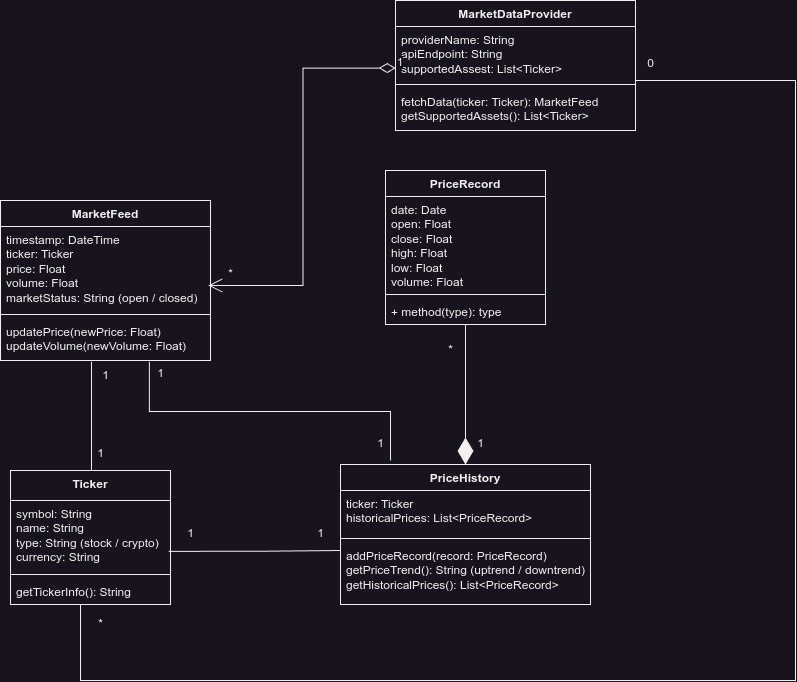

The diagram above was exported from draw.io. Its source (the exported page's mxGraphModel, read from the mxfile embedded in the PNG):
<mxGraphModel dx="1114" dy="816" grid="1" gridSize="10" guides="1" tooltips="1" connect="1" arrows="1" fold="1" page="1" pageScale="1" pageWidth="850" pageHeight="1100" math="0" shadow="0">
  <root>
    <mxCell id="0" />
    <mxCell id="1" parent="0" />
    <mxCell id="2Njby02vowHX4yxpfsgc-1" value="MarketDataProvider" style="swimlane;fontStyle=1;align=center;verticalAlign=top;childLayout=stackLayout;horizontal=1;startSize=26;horizontalStack=0;resizeParent=1;resizeParentMax=0;resizeLast=0;collapsible=1;marginBottom=0;whiteSpace=wrap;html=1;" parent="1" vertex="1">
      <mxGeometry x="425" y="400" width="240" height="130" as="geometry" />
    </mxCell>
    <mxCell id="2Njby02vowHX4yxpfsgc-2" value="providerName: String&lt;div&gt;apiEndpoint: String&lt;/div&gt;&lt;div&gt;supportedAssest: List&amp;lt;Ticker&amp;gt;&lt;/div&gt;" style="text;strokeColor=none;fillColor=none;align=left;verticalAlign=top;spacingLeft=4;spacingRight=4;overflow=hidden;rotatable=0;points=[[0,0.5],[1,0.5]];portConstraint=eastwest;whiteSpace=wrap;html=1;" parent="2Njby02vowHX4yxpfsgc-1" vertex="1">
      <mxGeometry y="26" width="240" height="54" as="geometry" />
    </mxCell>
    <mxCell id="2Njby02vowHX4yxpfsgc-3" value="" style="line;strokeWidth=1;fillColor=none;align=left;verticalAlign=middle;spacingTop=-1;spacingLeft=3;spacingRight=3;rotatable=0;labelPosition=right;points=[];portConstraint=eastwest;strokeColor=inherit;" parent="2Njby02vowHX4yxpfsgc-1" vertex="1">
      <mxGeometry y="80" width="240" height="8" as="geometry" />
    </mxCell>
    <mxCell id="2Njby02vowHX4yxpfsgc-4" value="fetchData(ticker: Ticker): MarketFeed&lt;div&gt;getSupportedAssets(): List&amp;lt;Ticker&amp;gt;&lt;/div&gt;" style="text;strokeColor=none;fillColor=none;align=left;verticalAlign=top;spacingLeft=4;spacingRight=4;overflow=hidden;rotatable=0;points=[[0,0.5],[1,0.5]];portConstraint=eastwest;whiteSpace=wrap;html=1;" parent="2Njby02vowHX4yxpfsgc-1" vertex="1">
      <mxGeometry y="88" width="240" height="42" as="geometry" />
    </mxCell>
    <mxCell id="2Njby02vowHX4yxpfsgc-5" value="MarketFeed" style="swimlane;fontStyle=1;align=center;verticalAlign=top;childLayout=stackLayout;horizontal=1;startSize=26;horizontalStack=0;resizeParent=1;resizeParentMax=0;resizeLast=0;collapsible=1;marginBottom=0;whiteSpace=wrap;html=1;" parent="1" vertex="1">
      <mxGeometry x="30" y="600" width="210" height="160" as="geometry" />
    </mxCell>
    <mxCell id="2Njby02vowHX4yxpfsgc-6" value="timestamp: DateTime&lt;div&gt;ticker: Ticker&lt;/div&gt;&lt;div&gt;price: Float&lt;/div&gt;&lt;div&gt;volume: Float&lt;/div&gt;&lt;div&gt;marketStatus: String (open / closed)&lt;/div&gt;" style="text;strokeColor=none;fillColor=none;align=left;verticalAlign=top;spacingLeft=4;spacingRight=4;overflow=hidden;rotatable=0;points=[[0,0.5],[1,0.5]];portConstraint=eastwest;whiteSpace=wrap;html=1;" parent="2Njby02vowHX4yxpfsgc-5" vertex="1">
      <mxGeometry y="26" width="210" height="84" as="geometry" />
    </mxCell>
    <mxCell id="2Njby02vowHX4yxpfsgc-7" value="" style="line;strokeWidth=1;fillColor=none;align=left;verticalAlign=middle;spacingTop=-1;spacingLeft=3;spacingRight=3;rotatable=0;labelPosition=right;points=[];portConstraint=eastwest;strokeColor=inherit;" parent="2Njby02vowHX4yxpfsgc-5" vertex="1">
      <mxGeometry y="110" width="210" height="8" as="geometry" />
    </mxCell>
    <mxCell id="2Njby02vowHX4yxpfsgc-8" value="updatePrice(newPrice: Float)&lt;div&gt;updateVolume(newVolume: Float)&lt;/div&gt;" style="text;strokeColor=none;fillColor=none;align=left;verticalAlign=top;spacingLeft=4;spacingRight=4;overflow=hidden;rotatable=0;points=[[0,0.5],[1,0.5]];portConstraint=eastwest;whiteSpace=wrap;html=1;" parent="2Njby02vowHX4yxpfsgc-5" vertex="1">
      <mxGeometry y="118" width="210" height="42" as="geometry" />
    </mxCell>
    <mxCell id="VjZTJp-nAFLgKaQtV-p_-1" value="PriceHistory" style="swimlane;fontStyle=1;align=center;verticalAlign=top;childLayout=stackLayout;horizontal=1;startSize=26;horizontalStack=0;resizeParent=1;resizeParentMax=0;resizeLast=0;collapsible=1;marginBottom=0;whiteSpace=wrap;html=1;" parent="1" vertex="1">
      <mxGeometry x="370" y="864" width="250" height="140" as="geometry" />
    </mxCell>
    <mxCell id="VjZTJp-nAFLgKaQtV-p_-2" value="ticker: Ticker&lt;div&gt;historicalPrices: List&amp;lt;PriceRecord&amp;gt;&lt;/div&gt;" style="text;strokeColor=none;fillColor=none;align=left;verticalAlign=top;spacingLeft=4;spacingRight=4;overflow=hidden;rotatable=0;points=[[0,0.5],[1,0.5]];portConstraint=eastwest;whiteSpace=wrap;html=1;" parent="VjZTJp-nAFLgKaQtV-p_-1" vertex="1">
      <mxGeometry y="26" width="250" height="44" as="geometry" />
    </mxCell>
    <mxCell id="VjZTJp-nAFLgKaQtV-p_-3" value="" style="line;strokeWidth=1;fillColor=none;align=left;verticalAlign=middle;spacingTop=-1;spacingLeft=3;spacingRight=3;rotatable=0;labelPosition=right;points=[];portConstraint=eastwest;strokeColor=inherit;" parent="VjZTJp-nAFLgKaQtV-p_-1" vertex="1">
      <mxGeometry y="70" width="250" height="8" as="geometry" />
    </mxCell>
    <mxCell id="VjZTJp-nAFLgKaQtV-p_-4" value="addPriceRecord(record: PriceRecord)&lt;div&gt;getPriceTrend(): String (uptrend / downtrend)&lt;/div&gt;&lt;div&gt;getHistoricalPrices(): List&amp;lt;PriceRecord&amp;gt;&lt;/div&gt;" style="text;strokeColor=none;fillColor=none;align=left;verticalAlign=top;spacingLeft=4;spacingRight=4;overflow=hidden;rotatable=0;points=[[0,0.5],[1,0.5]];portConstraint=eastwest;whiteSpace=wrap;html=1;" parent="VjZTJp-nAFLgKaQtV-p_-1" vertex="1">
      <mxGeometry y="78" width="250" height="62" as="geometry" />
    </mxCell>
    <mxCell id="VjZTJp-nAFLgKaQtV-p_-5" value="PriceRecord" style="swimlane;fontStyle=1;align=center;verticalAlign=top;childLayout=stackLayout;horizontal=1;startSize=26;horizontalStack=0;resizeParent=1;resizeParentMax=0;resizeLast=0;collapsible=1;marginBottom=0;whiteSpace=wrap;html=1;" parent="1" vertex="1">
      <mxGeometry x="415" y="570" width="160" height="154" as="geometry" />
    </mxCell>
    <mxCell id="VjZTJp-nAFLgKaQtV-p_-6" value="date: Date&lt;div&gt;open: Float&lt;/div&gt;&lt;div&gt;close: Float&lt;/div&gt;&lt;div&gt;high: Float&lt;/div&gt;&lt;div&gt;low: Float&lt;/div&gt;&lt;div&gt;volume: Float&lt;/div&gt;" style="text;strokeColor=none;fillColor=none;align=left;verticalAlign=top;spacingLeft=4;spacingRight=4;overflow=hidden;rotatable=0;points=[[0,0.5],[1,0.5]];portConstraint=eastwest;whiteSpace=wrap;html=1;" parent="VjZTJp-nAFLgKaQtV-p_-5" vertex="1">
      <mxGeometry y="26" width="160" height="94" as="geometry" />
    </mxCell>
    <mxCell id="VjZTJp-nAFLgKaQtV-p_-7" value="" style="line;strokeWidth=1;fillColor=none;align=left;verticalAlign=middle;spacingTop=-1;spacingLeft=3;spacingRight=3;rotatable=0;labelPosition=right;points=[];portConstraint=eastwest;strokeColor=inherit;" parent="VjZTJp-nAFLgKaQtV-p_-5" vertex="1">
      <mxGeometry y="120" width="160" height="8" as="geometry" />
    </mxCell>
    <mxCell id="VjZTJp-nAFLgKaQtV-p_-8" value="+ method(type): type" style="text;strokeColor=none;fillColor=none;align=left;verticalAlign=top;spacingLeft=4;spacingRight=4;overflow=hidden;rotatable=0;points=[[0,0.5],[1,0.5]];portConstraint=eastwest;whiteSpace=wrap;html=1;" parent="VjZTJp-nAFLgKaQtV-p_-5" vertex="1">
      <mxGeometry y="128" width="160" height="26" as="geometry" />
    </mxCell>
    <mxCell id="VjZTJp-nAFLgKaQtV-p_-9" value="Ticker" style="swimlane;fontStyle=1;align=center;verticalAlign=top;childLayout=stackLayout;horizontal=1;startSize=30;horizontalStack=0;resizeParent=1;resizeParentMax=0;resizeLast=0;collapsible=1;marginBottom=0;whiteSpace=wrap;html=1;" parent="1" vertex="1">
      <mxGeometry x="40" y="870" width="160" height="134" as="geometry" />
    </mxCell>
    <mxCell id="VjZTJp-nAFLgKaQtV-p_-10" value="symbol: String&lt;div&gt;name: String&lt;/div&gt;&lt;div&gt;type: String (stock / crypto)&lt;/div&gt;&lt;div&gt;currency: String&lt;/div&gt;" style="text;strokeColor=none;fillColor=none;align=left;verticalAlign=top;spacingLeft=4;spacingRight=4;overflow=hidden;rotatable=0;points=[[0,0.5],[1,0.5]];portConstraint=eastwest;whiteSpace=wrap;html=1;" parent="VjZTJp-nAFLgKaQtV-p_-9" vertex="1">
      <mxGeometry y="30" width="160" height="70" as="geometry" />
    </mxCell>
    <mxCell id="VjZTJp-nAFLgKaQtV-p_-11" value="" style="line;strokeWidth=1;fillColor=none;align=left;verticalAlign=middle;spacingTop=-1;spacingLeft=3;spacingRight=3;rotatable=0;labelPosition=right;points=[];portConstraint=eastwest;strokeColor=inherit;" parent="VjZTJp-nAFLgKaQtV-p_-9" vertex="1">
      <mxGeometry y="100" width="160" height="8" as="geometry" />
    </mxCell>
    <mxCell id="VjZTJp-nAFLgKaQtV-p_-12" value="getTickerInfo(): String" style="text;strokeColor=none;fillColor=none;align=left;verticalAlign=top;spacingLeft=4;spacingRight=4;overflow=hidden;rotatable=0;points=[[0,0.5],[1,0.5]];portConstraint=eastwest;whiteSpace=wrap;html=1;" parent="VjZTJp-nAFLgKaQtV-p_-9" vertex="1">
      <mxGeometry y="108" width="160" height="26" as="geometry" />
    </mxCell>
    <mxCell id="VjZTJp-nAFLgKaQtV-p_-13" value="1" style="endArrow=open;html=1;endSize=12;startArrow=diamondThin;startSize=14;startFill=0;edgeStyle=orthogonalEdgeStyle;align=left;verticalAlign=bottom;rounded=0;exitX=0.001;exitY=0.77;exitDx=0;exitDy=0;exitPerimeter=0;entryX=0.989;entryY=0.702;entryDx=0;entryDy=0;entryPerimeter=0;" parent="1" source="2Njby02vowHX4yxpfsgc-2" target="2Njby02vowHX4yxpfsgc-6" edge="1">
      <mxGeometry x="-1" y="3" relative="1" as="geometry">
        <mxPoint x="460" y="640" as="sourcePoint" />
        <mxPoint x="620" y="640" as="targetPoint" />
      </mxGeometry>
    </mxCell>
    <mxCell id="VjZTJp-nAFLgKaQtV-p_-14" value="*" style="text;html=1;align=center;verticalAlign=middle;resizable=0;points=[];autosize=1;strokeColor=none;fillColor=none;" parent="1" vertex="1">
      <mxGeometry x="245" y="658" width="30" height="30" as="geometry" />
    </mxCell>
    <mxCell id="VjZTJp-nAFLgKaQtV-p_-16" value="" style="endArrow=none;html=1;edgeStyle=orthogonalEdgeStyle;rounded=0;exitX=0.419;exitY=1.029;exitDx=0;exitDy=0;exitPerimeter=0;entryX=0.5;entryY=0;entryDx=0;entryDy=0;" parent="1" edge="1">
      <mxGeometry relative="1" as="geometry">
        <mxPoint x="120.99000000000001" y="761.2180000000001" as="sourcePoint" />
        <mxPoint x="123" y="870" as="targetPoint" />
        <Array as="points">
          <mxPoint x="121" y="870" />
        </Array>
      </mxGeometry>
    </mxCell>
    <mxCell id="VjZTJp-nAFLgKaQtV-p_-19" value="1" style="text;html=1;align=center;verticalAlign=middle;resizable=0;points=[];autosize=1;strokeColor=none;fillColor=none;" parent="1" vertex="1">
      <mxGeometry x="120" y="760" width="30" height="30" as="geometry" />
    </mxCell>
    <mxCell id="VjZTJp-nAFLgKaQtV-p_-20" value="1" style="text;html=1;align=center;verticalAlign=middle;resizable=0;points=[];autosize=1;strokeColor=none;fillColor=none;" parent="1" vertex="1">
      <mxGeometry x="115" y="838" width="30" height="30" as="geometry" />
    </mxCell>
    <mxCell id="VjZTJp-nAFLgKaQtV-p_-27" value="" style="endArrow=none;html=1;edgeStyle=orthogonalEdgeStyle;rounded=0;exitX=0.988;exitY=0.726;exitDx=0;exitDy=0;exitPerimeter=0;" parent="1" source="VjZTJp-nAFLgKaQtV-p_-10" edge="1">
      <mxGeometry relative="1" as="geometry">
        <mxPoint x="210" y="950" as="sourcePoint" />
        <mxPoint x="370" y="950" as="targetPoint" />
      </mxGeometry>
    </mxCell>
    <mxCell id="VjZTJp-nAFLgKaQtV-p_-30" value="1" style="text;html=1;align=center;verticalAlign=middle;resizable=0;points=[];autosize=1;strokeColor=none;fillColor=none;" parent="1" vertex="1">
      <mxGeometry x="205" y="918" width="30" height="30" as="geometry" />
    </mxCell>
    <mxCell id="VjZTJp-nAFLgKaQtV-p_-31" value="1" style="text;html=1;align=center;verticalAlign=middle;resizable=0;points=[];autosize=1;strokeColor=none;fillColor=none;" parent="1" vertex="1">
      <mxGeometry x="335" y="918" width="30" height="30" as="geometry" />
    </mxCell>
    <mxCell id="VjZTJp-nAFLgKaQtV-p_-34" value="" style="endArrow=diamondThin;endFill=1;endSize=24;html=1;rounded=0;entryX=0.5;entryY=0;entryDx=0;entryDy=0;" parent="1" source="VjZTJp-nAFLgKaQtV-p_-8" target="VjZTJp-nAFLgKaQtV-p_-1" edge="1">
      <mxGeometry width="160" relative="1" as="geometry">
        <mxPoint x="390" y="800" as="sourcePoint" />
        <mxPoint x="550" y="800" as="targetPoint" />
      </mxGeometry>
    </mxCell>
    <mxCell id="VjZTJp-nAFLgKaQtV-p_-35" value="1" style="text;html=1;align=center;verticalAlign=middle;resizable=0;points=[];autosize=1;strokeColor=none;fillColor=none;" parent="1" vertex="1">
      <mxGeometry x="495" y="828" width="30" height="30" as="geometry" />
    </mxCell>
    <mxCell id="VjZTJp-nAFLgKaQtV-p_-36" value="*" style="text;html=1;align=center;verticalAlign=middle;resizable=0;points=[];autosize=1;strokeColor=none;fillColor=none;" parent="1" vertex="1">
      <mxGeometry x="465" y="734" width="30" height="30" as="geometry" />
    </mxCell>
    <mxCell id="VjZTJp-nAFLgKaQtV-p_-40" value="" style="edgeStyle=elbowEdgeStyle;html=1;endArrow=none;elbow=vertical;rounded=0;exitX=0.709;exitY=1.029;exitDx=0;exitDy=0;exitPerimeter=0;" parent="1" source="2Njby02vowHX4yxpfsgc-8" edge="1">
      <mxGeometry width="160" relative="1" as="geometry">
        <mxPoint x="460" y="790" as="sourcePoint" />
        <mxPoint x="420" y="860" as="targetPoint" />
      </mxGeometry>
    </mxCell>
    <mxCell id="VjZTJp-nAFLgKaQtV-p_-41" value="1" style="text;html=1;align=center;verticalAlign=middle;resizable=0;points=[];autosize=1;strokeColor=none;fillColor=none;" parent="1" vertex="1">
      <mxGeometry x="175" y="758" width="30" height="30" as="geometry" />
    </mxCell>
    <mxCell id="VjZTJp-nAFLgKaQtV-p_-42" value="1" style="text;html=1;align=center;verticalAlign=middle;resizable=0;points=[];autosize=1;strokeColor=none;fillColor=none;" parent="1" vertex="1">
      <mxGeometry x="395" y="828" width="30" height="30" as="geometry" />
    </mxCell>
    <mxCell id="VjZTJp-nAFLgKaQtV-p_-43" value="" style="endArrow=none;html=1;edgeStyle=orthogonalEdgeStyle;rounded=0;" parent="1" target="VjZTJp-nAFLgKaQtV-p_-12" edge="1">
      <mxGeometry relative="1" as="geometry">
        <mxPoint x="665" y="480" as="sourcePoint" />
        <mxPoint x="110" y="1040" as="targetPoint" />
        <Array as="points">
          <mxPoint x="825" y="480" />
          <mxPoint x="825" y="1080" />
          <mxPoint x="110" y="1080" />
        </Array>
      </mxGeometry>
    </mxCell>
    <mxCell id="VjZTJp-nAFLgKaQtV-p_-46" value="0" style="text;html=1;align=center;verticalAlign=middle;resizable=0;points=[];autosize=1;strokeColor=none;fillColor=none;" parent="1" vertex="1">
      <mxGeometry x="665" y="448" width="30" height="30" as="geometry" />
    </mxCell>
    <mxCell id="VjZTJp-nAFLgKaQtV-p_-47" value="*" style="text;html=1;align=center;verticalAlign=middle;resizable=0;points=[];autosize=1;strokeColor=none;fillColor=none;" parent="1" vertex="1">
      <mxGeometry x="115" y="1008" width="30" height="30" as="geometry" />
    </mxCell>
  </root>
</mxGraphModel>